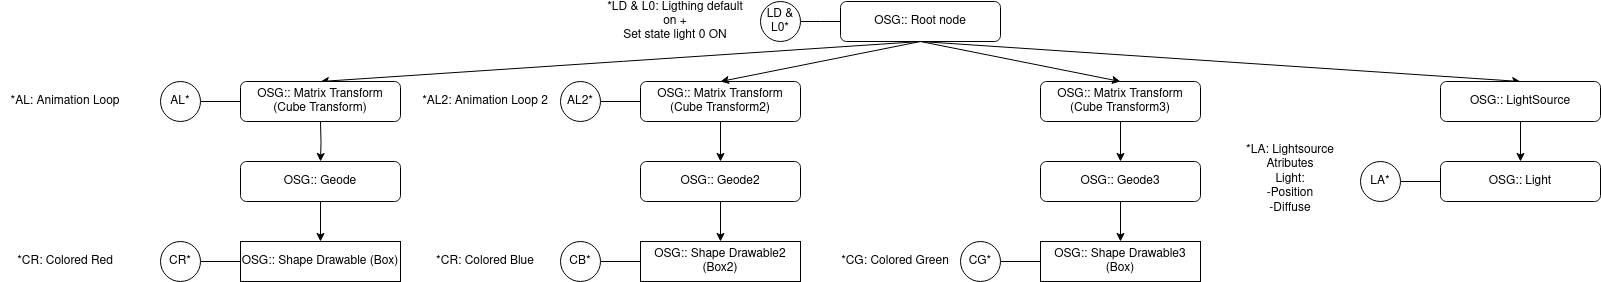

The diagram above was exported from draw.io. Its source (the exported page's mxGraphModel, read from the mxfile embedded in the PNG):
<mxGraphModel dx="2069" dy="429" grid="1" gridSize="10" guides="1" tooltips="1" connect="1" arrows="1" fold="1" page="1" pageScale="1" pageWidth="1169" pageHeight="827" math="0" shadow="0">
  <root>
    <mxCell id="0" />
    <mxCell id="1" parent="0" />
    <mxCell id="V7tfie6eqm0SF9W1p44L-1" style="rounded=0;orthogonalLoop=1;jettySize=auto;html=1;exitX=0.5;exitY=1;exitDx=0;exitDy=0;entryX=0.5;entryY=0;entryDx=0;entryDy=0;" parent="1" source="V7tfie6eqm0SF9W1p44L-2" target="V7tfie6eqm0SF9W1p44L-7" edge="1">
      <mxGeometry relative="1" as="geometry" />
    </mxCell>
    <mxCell id="CuFyK1ReJEPk_4FfqvFd-1" style="rounded=0;orthogonalLoop=1;jettySize=auto;html=1;exitX=0.5;exitY=1;exitDx=0;exitDy=0;entryX=0.5;entryY=0;entryDx=0;entryDy=0;" edge="1" parent="1" source="V7tfie6eqm0SF9W1p44L-2" target="64PcNl2AhjttaBgsv1v9-2">
      <mxGeometry relative="1" as="geometry" />
    </mxCell>
    <mxCell id="V7tfie6eqm0SF9W1p44L-2" value="OSG:: Root node" style="rounded=1;whiteSpace=wrap;html=1;" parent="1" vertex="1">
      <mxGeometry x="560" y="120" width="160" height="40" as="geometry" />
    </mxCell>
    <mxCell id="V7tfie6eqm0SF9W1p44L-3" style="edgeStyle=orthogonalEdgeStyle;rounded=0;orthogonalLoop=1;jettySize=auto;html=1;exitX=0.5;exitY=1;exitDx=0;exitDy=0;entryX=0.5;entryY=0;entryDx=0;entryDy=0;" parent="1" target="V7tfie6eqm0SF9W1p44L-5" edge="1">
      <mxGeometry relative="1" as="geometry">
        <mxPoint x="40" y="240" as="sourcePoint" />
      </mxGeometry>
    </mxCell>
    <mxCell id="V7tfie6eqm0SF9W1p44L-4" style="edgeStyle=orthogonalEdgeStyle;rounded=0;orthogonalLoop=1;jettySize=auto;html=1;exitX=0.5;exitY=1;exitDx=0;exitDy=0;entryX=0.5;entryY=0;entryDx=0;entryDy=0;" parent="1" source="V7tfie6eqm0SF9W1p44L-5" target="V7tfie6eqm0SF9W1p44L-6" edge="1">
      <mxGeometry relative="1" as="geometry" />
    </mxCell>
    <mxCell id="V7tfie6eqm0SF9W1p44L-5" value="OSG:: Geode" style="rounded=1;whiteSpace=wrap;html=1;" parent="1" vertex="1">
      <mxGeometry x="-40" y="280" width="160" height="40" as="geometry" />
    </mxCell>
    <mxCell id="V7tfie6eqm0SF9W1p44L-6" value="OSG:: Shape Drawable (Box)" style="rounded=0;whiteSpace=wrap;html=1;" parent="1" vertex="1">
      <mxGeometry x="-40" y="360" width="160" height="40" as="geometry" />
    </mxCell>
    <mxCell id="V7tfie6eqm0SF9W1p44L-7" value="&lt;div&gt;OSG:: Matrix Transform&lt;/div&gt;&lt;div&gt;(Cube Transform)&lt;br&gt;&lt;/div&gt;" style="rounded=1;whiteSpace=wrap;html=1;" parent="1" vertex="1">
      <mxGeometry x="-40" y="200" width="160" height="40" as="geometry" />
    </mxCell>
    <mxCell id="V7tfie6eqm0SF9W1p44L-8" style="edgeStyle=orthogonalEdgeStyle;rounded=0;orthogonalLoop=1;jettySize=auto;html=1;exitX=1;exitY=0.5;exitDx=0;exitDy=0;entryX=0;entryY=0.5;entryDx=0;entryDy=0;endArrow=none;endFill=0;" parent="1" source="V7tfie6eqm0SF9W1p44L-9" target="V7tfie6eqm0SF9W1p44L-7" edge="1">
      <mxGeometry relative="1" as="geometry" />
    </mxCell>
    <mxCell id="V7tfie6eqm0SF9W1p44L-9" value="AL*" style="ellipse;whiteSpace=wrap;html=1;aspect=fixed;" parent="1" vertex="1">
      <mxGeometry x="-120" y="200" width="40" height="40" as="geometry" />
    </mxCell>
    <mxCell id="V7tfie6eqm0SF9W1p44L-10" style="edgeStyle=orthogonalEdgeStyle;rounded=0;orthogonalLoop=1;jettySize=auto;html=1;exitX=1;exitY=0.5;exitDx=0;exitDy=0;entryX=0;entryY=0.5;entryDx=0;entryDy=0;endArrow=none;endFill=0;" parent="1" source="V7tfie6eqm0SF9W1p44L-11" target="V7tfie6eqm0SF9W1p44L-6" edge="1">
      <mxGeometry relative="1" as="geometry" />
    </mxCell>
    <mxCell id="V7tfie6eqm0SF9W1p44L-11" value="CR*" style="ellipse;whiteSpace=wrap;html=1;aspect=fixed;" parent="1" vertex="1">
      <mxGeometry x="-120" y="360" width="40" height="40" as="geometry" />
    </mxCell>
    <mxCell id="V7tfie6eqm0SF9W1p44L-12" value="*AL: Animation Loop" style="text;html=1;align=center;verticalAlign=middle;whiteSpace=wrap;rounded=0;" parent="1" vertex="1">
      <mxGeometry x="-280" y="205" width="130" height="30" as="geometry" />
    </mxCell>
    <mxCell id="V7tfie6eqm0SF9W1p44L-13" value="*CR: Colored Red" style="text;html=1;align=center;verticalAlign=middle;whiteSpace=wrap;rounded=0;" parent="1" vertex="1">
      <mxGeometry x="-280" y="365" width="130" height="30" as="geometry" />
    </mxCell>
    <mxCell id="V7tfie6eqm0SF9W1p44L-14" style="edgeStyle=orthogonalEdgeStyle;rounded=0;orthogonalLoop=1;jettySize=auto;html=1;entryX=0.5;entryY=0;entryDx=0;entryDy=0;" parent="1" source="V7tfie6eqm0SF9W1p44L-18" target="V7tfie6eqm0SF9W1p44L-16" edge="1">
      <mxGeometry relative="1" as="geometry">
        <mxPoint x="440" y="240" as="sourcePoint" />
      </mxGeometry>
    </mxCell>
    <mxCell id="V7tfie6eqm0SF9W1p44L-15" style="edgeStyle=orthogonalEdgeStyle;rounded=0;orthogonalLoop=1;jettySize=auto;html=1;exitX=0.5;exitY=1;exitDx=0;exitDy=0;entryX=0.5;entryY=0;entryDx=0;entryDy=0;" parent="1" source="V7tfie6eqm0SF9W1p44L-16" target="V7tfie6eqm0SF9W1p44L-17" edge="1">
      <mxGeometry relative="1" as="geometry" />
    </mxCell>
    <mxCell id="V7tfie6eqm0SF9W1p44L-16" value="OSG:: Geode2" style="rounded=1;whiteSpace=wrap;html=1;" parent="1" vertex="1">
      <mxGeometry x="360" y="280" width="160" height="40" as="geometry" />
    </mxCell>
    <mxCell id="V7tfie6eqm0SF9W1p44L-17" value="OSG:: Shape Drawable2 (Box2)" style="rounded=0;whiteSpace=wrap;html=1;" parent="1" vertex="1">
      <mxGeometry x="360" y="360" width="160" height="40" as="geometry" />
    </mxCell>
    <mxCell id="V7tfie6eqm0SF9W1p44L-18" value="&lt;div&gt;OSG:: Matrix Transform&lt;/div&gt;&lt;div&gt;(Cube Transform2)&lt;br&gt;&lt;/div&gt;" style="rounded=1;whiteSpace=wrap;html=1;" parent="1" vertex="1">
      <mxGeometry x="360" y="200" width="160" height="40" as="geometry" />
    </mxCell>
    <mxCell id="V7tfie6eqm0SF9W1p44L-19" style="edgeStyle=orthogonalEdgeStyle;rounded=0;orthogonalLoop=1;jettySize=auto;html=1;exitX=1;exitY=0.5;exitDx=0;exitDy=0;entryX=0;entryY=0.5;entryDx=0;entryDy=0;endArrow=none;endFill=0;" parent="1" source="V7tfie6eqm0SF9W1p44L-20" target="V7tfie6eqm0SF9W1p44L-18" edge="1">
      <mxGeometry relative="1" as="geometry" />
    </mxCell>
    <mxCell id="V7tfie6eqm0SF9W1p44L-20" value="AL2*" style="ellipse;whiteSpace=wrap;html=1;aspect=fixed;" parent="1" vertex="1">
      <mxGeometry x="280" y="200" width="40" height="40" as="geometry" />
    </mxCell>
    <mxCell id="V7tfie6eqm0SF9W1p44L-21" style="edgeStyle=orthogonalEdgeStyle;rounded=0;orthogonalLoop=1;jettySize=auto;html=1;exitX=1;exitY=0.5;exitDx=0;exitDy=0;entryX=0;entryY=0.5;entryDx=0;entryDy=0;endArrow=none;endFill=0;" parent="1" source="V7tfie6eqm0SF9W1p44L-22" target="V7tfie6eqm0SF9W1p44L-17" edge="1">
      <mxGeometry relative="1" as="geometry" />
    </mxCell>
    <mxCell id="V7tfie6eqm0SF9W1p44L-22" value="CB*" style="ellipse;whiteSpace=wrap;html=1;aspect=fixed;" parent="1" vertex="1">
      <mxGeometry x="280" y="360" width="40" height="40" as="geometry" />
    </mxCell>
    <mxCell id="V7tfie6eqm0SF9W1p44L-23" value="*AL2: Animation Loop 2" style="text;html=1;align=center;verticalAlign=middle;whiteSpace=wrap;rounded=0;" parent="1" vertex="1">
      <mxGeometry x="140" y="205" width="130" height="30" as="geometry" />
    </mxCell>
    <mxCell id="V7tfie6eqm0SF9W1p44L-24" value="*CR: Colored Blue" style="text;html=1;align=center;verticalAlign=middle;whiteSpace=wrap;rounded=0;" parent="1" vertex="1">
      <mxGeometry x="140" y="365" width="130" height="30" as="geometry" />
    </mxCell>
    <mxCell id="V7tfie6eqm0SF9W1p44L-25" style="rounded=0;orthogonalLoop=1;jettySize=auto;html=1;exitX=0.5;exitY=1;exitDx=0;exitDy=0;entryX=0.5;entryY=0;entryDx=0;entryDy=0;" parent="1" source="V7tfie6eqm0SF9W1p44L-2" target="V7tfie6eqm0SF9W1p44L-18" edge="1">
      <mxGeometry relative="1" as="geometry">
        <mxPoint x="650" y="170" as="sourcePoint" />
        <mxPoint x="450" y="210" as="targetPoint" />
      </mxGeometry>
    </mxCell>
    <mxCell id="V7tfie6eqm0SF9W1p44L-27" style="edgeStyle=orthogonalEdgeStyle;rounded=0;orthogonalLoop=1;jettySize=auto;html=1;exitX=0.5;exitY=1;exitDx=0;exitDy=0;entryX=0.5;entryY=0;entryDx=0;entryDy=0;" parent="1" source="V7tfie6eqm0SF9W1p44L-28" target="V7tfie6eqm0SF9W1p44L-29" edge="1">
      <mxGeometry relative="1" as="geometry" />
    </mxCell>
    <mxCell id="V7tfie6eqm0SF9W1p44L-28" value="OSG:: Geode3" style="rounded=1;whiteSpace=wrap;html=1;" parent="1" vertex="1">
      <mxGeometry x="760" y="280" width="160" height="40" as="geometry" />
    </mxCell>
    <mxCell id="V7tfie6eqm0SF9W1p44L-29" value="OSG:: Shape Drawable3 (Box)" style="rounded=0;whiteSpace=wrap;html=1;" parent="1" vertex="1">
      <mxGeometry x="760" y="360" width="160" height="40" as="geometry" />
    </mxCell>
    <mxCell id="KO6W5gsZLQ02Nx8ZM_Fn-1" style="edgeStyle=orthogonalEdgeStyle;rounded=0;orthogonalLoop=1;jettySize=auto;html=1;exitX=0.5;exitY=1;exitDx=0;exitDy=0;entryX=0.5;entryY=0;entryDx=0;entryDy=0;" edge="1" parent="1" source="V7tfie6eqm0SF9W1p44L-30" target="V7tfie6eqm0SF9W1p44L-28">
      <mxGeometry relative="1" as="geometry" />
    </mxCell>
    <mxCell id="V7tfie6eqm0SF9W1p44L-30" value="&lt;div&gt;OSG:: Matrix Transform&lt;/div&gt;&lt;div&gt;(Cube Transform3)&lt;br&gt;&lt;/div&gt;" style="rounded=1;whiteSpace=wrap;html=1;" parent="1" vertex="1">
      <mxGeometry x="760" y="200" width="160" height="40" as="geometry" />
    </mxCell>
    <mxCell id="V7tfie6eqm0SF9W1p44L-33" style="edgeStyle=orthogonalEdgeStyle;rounded=0;orthogonalLoop=1;jettySize=auto;html=1;exitX=1;exitY=0.5;exitDx=0;exitDy=0;entryX=0;entryY=0.5;entryDx=0;entryDy=0;endArrow=none;endFill=0;" parent="1" source="V7tfie6eqm0SF9W1p44L-34" target="V7tfie6eqm0SF9W1p44L-29" edge="1">
      <mxGeometry relative="1" as="geometry" />
    </mxCell>
    <mxCell id="V7tfie6eqm0SF9W1p44L-34" value="CG*" style="ellipse;whiteSpace=wrap;html=1;aspect=fixed;" parent="1" vertex="1">
      <mxGeometry x="680" y="360" width="40" height="40" as="geometry" />
    </mxCell>
    <mxCell id="V7tfie6eqm0SF9W1p44L-36" value="*CG: Colored Green" style="text;html=1;align=center;verticalAlign=middle;whiteSpace=wrap;rounded=0;" parent="1" vertex="1">
      <mxGeometry x="550" y="365" width="130" height="30" as="geometry" />
    </mxCell>
    <mxCell id="V7tfie6eqm0SF9W1p44L-37" style="rounded=0;orthogonalLoop=1;jettySize=auto;html=1;exitX=0.5;exitY=1;exitDx=0;exitDy=0;entryX=0.5;entryY=0;entryDx=0;entryDy=0;" parent="1" source="V7tfie6eqm0SF9W1p44L-2" target="V7tfie6eqm0SF9W1p44L-30" edge="1">
      <mxGeometry relative="1" as="geometry">
        <mxPoint x="650" y="170" as="sourcePoint" />
        <mxPoint x="250" y="210" as="targetPoint" />
      </mxGeometry>
    </mxCell>
    <mxCell id="7GuSRJvTs4MK-LAO_BF5-4" style="edgeStyle=orthogonalEdgeStyle;rounded=0;orthogonalLoop=1;jettySize=auto;html=1;exitX=1;exitY=0.5;exitDx=0;exitDy=0;entryX=0;entryY=0.5;entryDx=0;entryDy=0;endArrow=none;endFill=0;" parent="1" source="7GuSRJvTs4MK-LAO_BF5-5" edge="1">
      <mxGeometry relative="1" as="geometry">
        <mxPoint x="560" y="140" as="targetPoint" />
      </mxGeometry>
    </mxCell>
    <mxCell id="7GuSRJvTs4MK-LAO_BF5-5" value="LD &amp;amp; L0*" style="ellipse;whiteSpace=wrap;html=1;aspect=fixed;" parent="1" vertex="1">
      <mxGeometry x="480" y="120" width="40" height="40" as="geometry" />
    </mxCell>
    <mxCell id="7GuSRJvTs4MK-LAO_BF5-6" value="&lt;div&gt;*LD &amp;amp; L0: Ligthing default on +&lt;br&gt;&lt;/div&gt;&lt;div&gt;Set state light 0 ON&lt;/div&gt;" style="text;html=1;align=center;verticalAlign=middle;whiteSpace=wrap;rounded=0;" parent="1" vertex="1">
      <mxGeometry x="320" y="125" width="150" height="30" as="geometry" />
    </mxCell>
    <mxCell id="KO6W5gsZLQ02Nx8ZM_Fn-4" style="edgeStyle=orthogonalEdgeStyle;rounded=0;orthogonalLoop=1;jettySize=auto;html=1;exitX=0.5;exitY=1;exitDx=0;exitDy=0;entryX=0.5;entryY=0;entryDx=0;entryDy=0;" edge="1" parent="1" source="64PcNl2AhjttaBgsv1v9-2" target="KO6W5gsZLQ02Nx8ZM_Fn-2">
      <mxGeometry relative="1" as="geometry" />
    </mxCell>
    <mxCell id="64PcNl2AhjttaBgsv1v9-2" value="OSG:: LightSource" style="rounded=1;whiteSpace=wrap;html=1;" parent="1" vertex="1">
      <mxGeometry x="1160" y="200" width="160" height="40" as="geometry" />
    </mxCell>
    <mxCell id="64PcNl2AhjttaBgsv1v9-5" style="edgeStyle=orthogonalEdgeStyle;rounded=0;orthogonalLoop=1;jettySize=auto;html=1;exitX=1;exitY=0.5;exitDx=0;exitDy=0;entryX=0;entryY=0.5;entryDx=0;entryDy=0;endArrow=none;endFill=0;" parent="1" source="64PcNl2AhjttaBgsv1v9-6" target="KO6W5gsZLQ02Nx8ZM_Fn-2" edge="1">
      <mxGeometry relative="1" as="geometry">
        <mxPoint x="1380" y="380" as="targetPoint" />
      </mxGeometry>
    </mxCell>
    <mxCell id="64PcNl2AhjttaBgsv1v9-6" value="LA*" style="ellipse;whiteSpace=wrap;html=1;aspect=fixed;" parent="1" vertex="1">
      <mxGeometry x="1080" y="280" width="40" height="40" as="geometry" />
    </mxCell>
    <mxCell id="64PcNl2AhjttaBgsv1v9-7" value="&lt;div&gt;*LA: Lightsource Atributes&lt;/div&gt;&lt;div&gt;Light:&lt;/div&gt;&lt;div&gt;-Position&lt;/div&gt;&lt;div&gt;-Diffuse&lt;/div&gt;&lt;div&gt;&lt;br&gt;&lt;/div&gt;" style="text;html=1;align=center;verticalAlign=middle;whiteSpace=wrap;rounded=0;" parent="1" vertex="1">
      <mxGeometry x="940" y="290" width="140" height="30" as="geometry" />
    </mxCell>
    <mxCell id="KO6W5gsZLQ02Nx8ZM_Fn-2" value="OSG:: Light" style="rounded=1;whiteSpace=wrap;html=1;" vertex="1" parent="1">
      <mxGeometry x="1160" y="280" width="160" height="40" as="geometry" />
    </mxCell>
  </root>
</mxGraphModel>